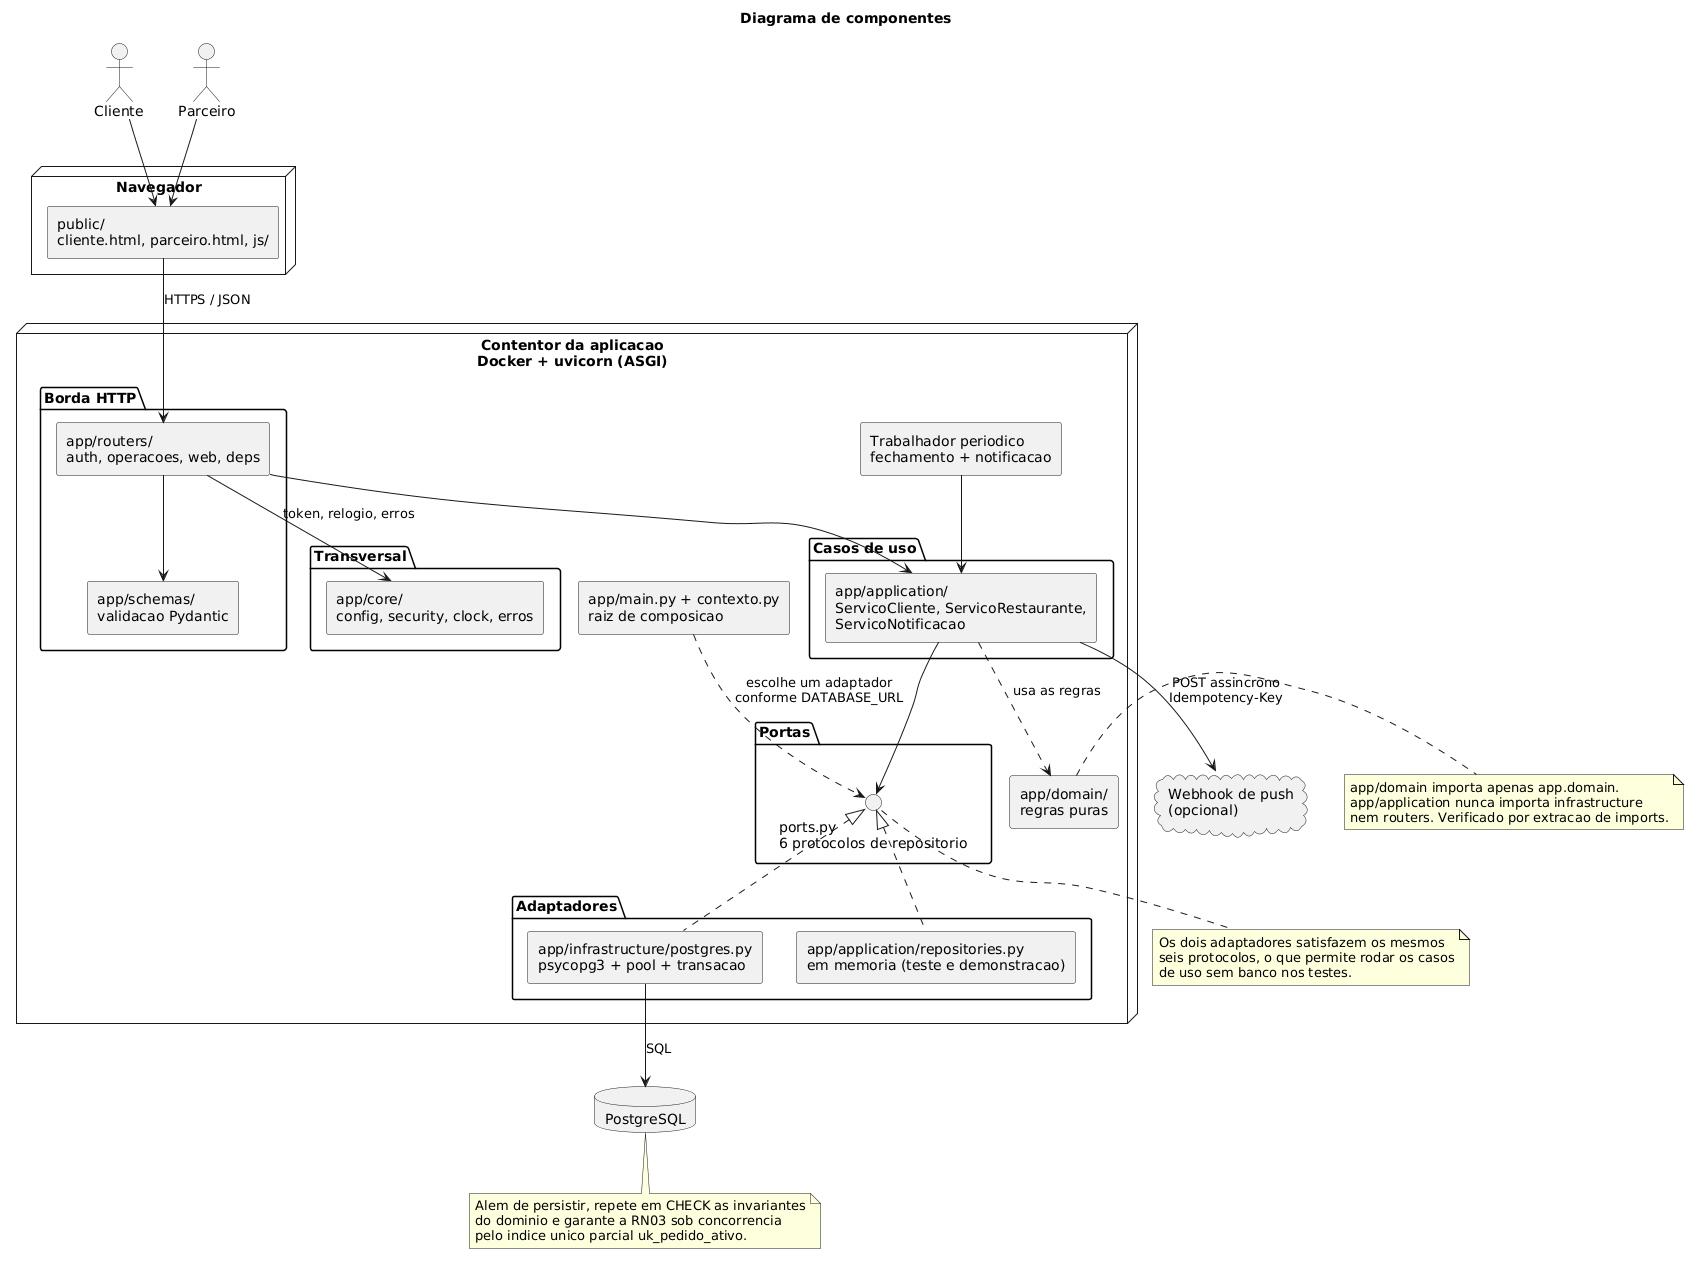

The diagram above was rendered by PlantUML. Its source (embedded in the PNG):
@startuml
' Diagrama de componentes. Substitui a versao anterior, que descrevia
' Vercel Serverless, Node.js e MySQL — nenhum deles em uso.
' A direcao das dependencias foi conferida extraindo os imports de cada pacote.
skinparam shadowing false
skinparam componentStyle rectangle
title Diagrama de componentes

actor "Cliente" as cli
actor "Parceiro" as parceiro

node "Navegador" {
  component "public/\ncliente.html, parceiro.html, js/" as web
}

node "Contentor da aplicacao\nDocker + uvicorn (ASGI)" {

  package "Borda HTTP" {
    component "app/routers/\nauth, operacoes, web, deps" as routers
    component "app/schemas/\nvalidacao Pydantic" as schemas
  }

  package "Transversal" {
    component "app/core/\nconfig, security, clock, erros" as core
  }

  package "Casos de uso" {
    component "app/application/\nServicoCliente, ServicoRestaurante,\nServicoNotificacao" as app
  }

  package "Portas" {
    interface "ports.py\n6 protocolos de repositorio" as ports
  }

  package "Adaptadores" {
    component "app/infrastructure/postgres.py\npsycopg3 + pool + transacao" as pg
    component "app/application/repositories.py\nem memoria (teste e demonstracao)" as mem
  }

  component "app/domain/\nregras puras" as dom
  component "Trabalhador periodico\nfechamento + notificacao" as job
  component "app/main.py + contexto.py\nraiz de composicao" as raiz
}

database "PostgreSQL" as db
cloud "Webhook de push\n(opcional)" as hook

cli --> web
parceiro --> web
web --> routers : HTTPS / JSON
routers --> schemas
routers --> core : token, relogio, erros
routers --> app
app --> ports
app ..> dom : usa as regras
ports <|.. pg
ports <|.. mem
pg --> db : SQL
job --> app
app --> hook : POST assincrono\nIdempotency-Key
raiz ..> ports : escolhe um adaptador\nconforme DATABASE_URL

note right of dom
  app/domain importa apenas app.domain.
  app/application nunca importa infrastructure
  nem routers. Verificado por extracao de imports.
end note

note bottom of ports
  Os dois adaptadores satisfazem os mesmos
  seis protocolos, o que permite rodar os casos
  de uso sem banco nos testes.
end note

note bottom of db
  Alem de persistir, repete em CHECK as invariantes
  do dominio e garante a RN03 sob concorrencia
  pelo indice unico parcial uk_pedido_ativo.
end note
@enduml